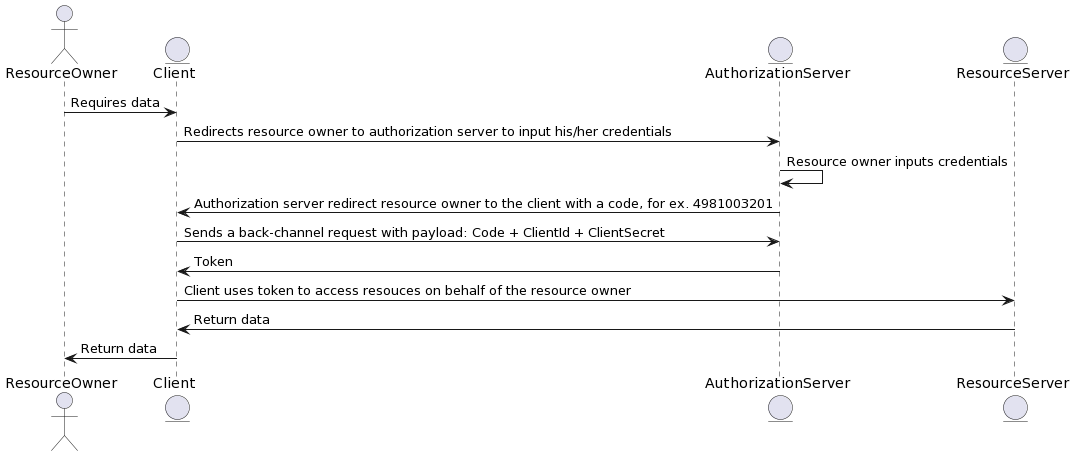

The diagram above was rendered by PlantUML. Its source (embedded in the PNG):
@startuml
actor       ResourceOwner       as user
entity      Client              as client
entity      AuthorizationServer as idp
entity      ResourceServer      as api

user        -> client               : Requires data
client      -> idp                  : Redirects resource owner to authorization server to input his/her credentials
idp         -> idp                  : Resource owner inputs credentials
idp         -> client               : Authorization server redirect resource owner to the client with a code, for ex. 4981003201
client      -> idp                  : Sends a back-channel request with payload: Code + ClientId + ClientSecret
idp         -> client               : Token
client      -> api                  : Client uses token to access resouces on behalf of the resource owner
api         -> client               : Return data
client      -> user                 : Return data
@enduml